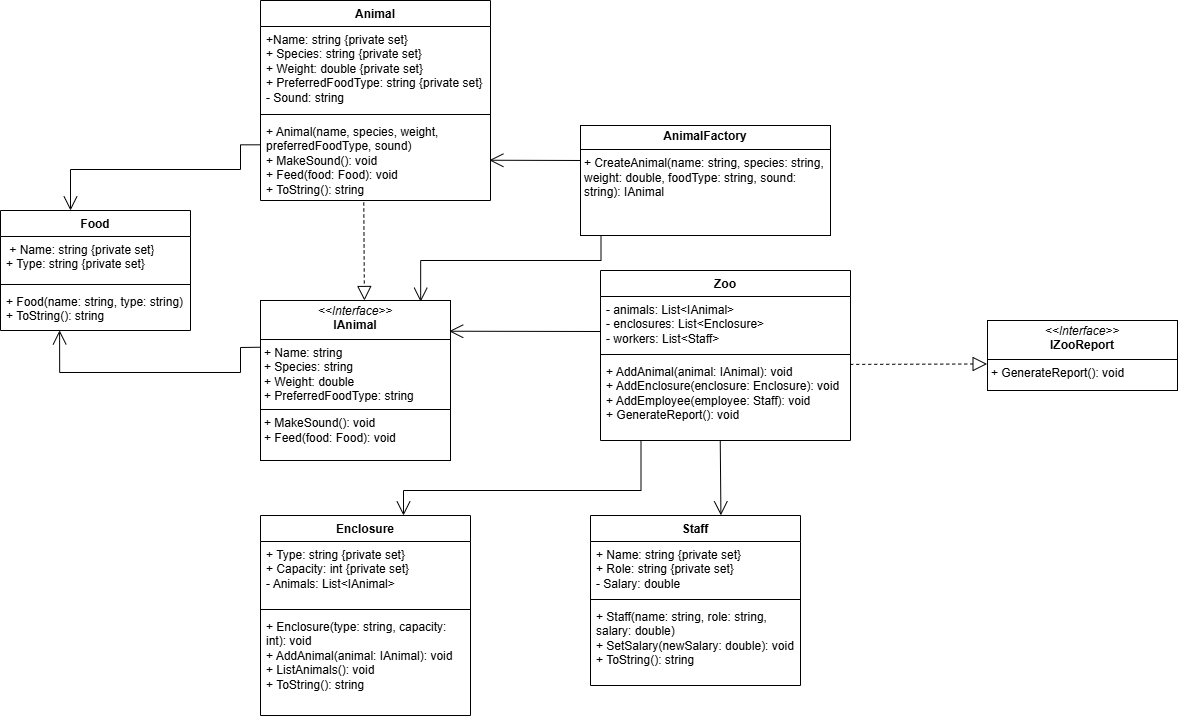

The diagram above was exported from draw.io. Its source (the exported page's mxGraphModel, read from the mxfile embedded in the PNG):
<mxGraphModel dx="2550" dy="743" grid="1" gridSize="10" guides="1" tooltips="1" connect="1" arrows="1" fold="1" page="1" pageScale="1" pageWidth="827" pageHeight="1169" math="0" shadow="0">
  <root>
    <mxCell id="0" />
    <mxCell id="1" parent="0" />
    <mxCell id="KGvUW8PBYQxCzBUc8qUG-4" value="Food" style="swimlane;fontStyle=1;align=center;verticalAlign=top;childLayout=stackLayout;horizontal=1;startSize=26;horizontalStack=0;resizeParent=1;resizeParentMax=0;resizeLast=0;collapsible=1;marginBottom=0;whiteSpace=wrap;html=1;" vertex="1" parent="1">
      <mxGeometry x="-160" y="280" width="190" height="120" as="geometry" />
    </mxCell>
    <mxCell id="KGvUW8PBYQxCzBUc8qUG-5" value="&amp;nbsp;+ Name: &lt;span class=&quot;hljs-built_in&quot;&gt;string&lt;/span&gt; {private set}&lt;br&gt;+ Type: &lt;span class=&quot;hljs-built_in&quot;&gt;string&lt;/span&gt; {private set}" style="text;strokeColor=none;fillColor=none;align=left;verticalAlign=top;spacingLeft=4;spacingRight=4;overflow=hidden;rotatable=0;points=[[0,0.5],[1,0.5]];portConstraint=eastwest;whiteSpace=wrap;html=1;" vertex="1" parent="KGvUW8PBYQxCzBUc8qUG-4">
      <mxGeometry y="26" width="190" height="44" as="geometry" />
    </mxCell>
    <mxCell id="KGvUW8PBYQxCzBUc8qUG-6" value="" style="line;strokeWidth=1;fillColor=none;align=left;verticalAlign=middle;spacingTop=-1;spacingLeft=3;spacingRight=3;rotatable=0;labelPosition=right;points=[];portConstraint=eastwest;strokeColor=inherit;" vertex="1" parent="KGvUW8PBYQxCzBUc8qUG-4">
      <mxGeometry y="70" width="190" height="8" as="geometry" />
    </mxCell>
    <mxCell id="KGvUW8PBYQxCzBUc8qUG-7" value="+ Food(name: &lt;span class=&quot;hljs-built_in&quot;&gt;string&lt;/span&gt;, &lt;span class=&quot;hljs-built_in&quot;&gt;type&lt;/span&gt;: &lt;span class=&quot;hljs-built_in&quot;&gt;string&lt;/span&gt;)&lt;br&gt;+ ToString(): &lt;span class=&quot;hljs-built_in&quot;&gt;string&lt;/span&gt;" style="text;strokeColor=none;fillColor=none;align=left;verticalAlign=top;spacingLeft=4;spacingRight=4;overflow=hidden;rotatable=0;points=[[0,0.5],[1,0.5]];portConstraint=eastwest;whiteSpace=wrap;html=1;" vertex="1" parent="KGvUW8PBYQxCzBUc8qUG-4">
      <mxGeometry y="78" width="190" height="42" as="geometry" />
    </mxCell>
    <mxCell id="KGvUW8PBYQxCzBUc8qUG-8" value="Enclosure" style="swimlane;fontStyle=1;align=center;verticalAlign=top;childLayout=stackLayout;horizontal=1;startSize=26;horizontalStack=0;resizeParent=1;resizeParentMax=0;resizeLast=0;collapsible=1;marginBottom=0;whiteSpace=wrap;html=1;" vertex="1" parent="1">
      <mxGeometry x="100" y="585" width="210" height="200" as="geometry" />
    </mxCell>
    <mxCell id="KGvUW8PBYQxCzBUc8qUG-9" value="+ Type: string {&lt;span class=&quot;hljs-keyword&quot;&gt;private&lt;/span&gt; &lt;span class=&quot;hljs-keyword&quot;&gt;set&lt;/span&gt;}&lt;br&gt;+ Capacity: int {&lt;span class=&quot;hljs-keyword&quot;&gt;private&lt;/span&gt; &lt;span class=&quot;hljs-keyword&quot;&gt;set&lt;/span&gt;}&lt;br&gt;&lt;span class=&quot;hljs-section&quot;&gt;- Animals: List&lt;span class=&quot;language-xml&quot;&gt;&lt;span class=&quot;hljs-tag&quot;&gt;&amp;lt;&lt;span class=&quot;hljs-name&quot;&gt;IAnimal&lt;/span&gt;&amp;gt;&lt;/span&gt;&lt;/span&gt;&lt;/span&gt;" style="text;strokeColor=none;fillColor=none;align=left;verticalAlign=top;spacingLeft=4;spacingRight=4;overflow=hidden;rotatable=0;points=[[0,0.5],[1,0.5]];portConstraint=eastwest;whiteSpace=wrap;html=1;" vertex="1" parent="KGvUW8PBYQxCzBUc8qUG-8">
      <mxGeometry y="26" width="210" height="64" as="geometry" />
    </mxCell>
    <mxCell id="KGvUW8PBYQxCzBUc8qUG-10" value="" style="line;strokeWidth=1;fillColor=none;align=left;verticalAlign=middle;spacingTop=-1;spacingLeft=3;spacingRight=3;rotatable=0;labelPosition=right;points=[];portConstraint=eastwest;strokeColor=inherit;" vertex="1" parent="KGvUW8PBYQxCzBUc8qUG-8">
      <mxGeometry y="90" width="210" height="8" as="geometry" />
    </mxCell>
    <mxCell id="KGvUW8PBYQxCzBUc8qUG-11" value="+ Enclosure(type: string, capacity: int): void&lt;br&gt;+ AddAnimal(animal: IAnimal): void&lt;br&gt;+ ListAnimals(): void&lt;br&gt;&lt;span class=&quot;hljs-section&quot;&gt;+ ToString(): string&lt;/span&gt;" style="text;strokeColor=none;fillColor=none;align=left;verticalAlign=top;spacingLeft=4;spacingRight=4;overflow=hidden;rotatable=0;points=[[0,0.5],[1,0.5]];portConstraint=eastwest;whiteSpace=wrap;html=1;" vertex="1" parent="KGvUW8PBYQxCzBUc8qUG-8">
      <mxGeometry y="98" width="210" height="102" as="geometry" />
    </mxCell>
    <mxCell id="KGvUW8PBYQxCzBUc8qUG-12" value="Zoo" style="swimlane;fontStyle=1;align=center;verticalAlign=top;childLayout=stackLayout;horizontal=1;startSize=26;horizontalStack=0;resizeParent=1;resizeParentMax=0;resizeLast=0;collapsible=1;marginBottom=0;whiteSpace=wrap;html=1;" vertex="1" parent="1">
      <mxGeometry x="440" y="340" width="250" height="170" as="geometry" />
    </mxCell>
    <mxCell id="KGvUW8PBYQxCzBUc8qUG-13" value="- animals: List&lt;span class=&quot;language-xml&quot;&gt;&amp;lt;&lt;span class=&quot;hljs-name&quot;&gt;IAnimal&lt;/span&gt;&amp;gt;&lt;/span&gt;&lt;div&gt;- enclosures: List&lt;span class=&quot;language-xml&quot;&gt;&amp;lt;&lt;span class=&quot;hljs-name&quot;&gt;Enclosure&lt;/span&gt;&amp;gt;&lt;/span&gt;&lt;/div&gt;&lt;div&gt;&lt;span class=&quot;hljs-section&quot;&gt;- workers: List&lt;span class=&quot;language-xml&quot;&gt;&lt;span class=&quot;hljs-tag&quot;&gt;&amp;lt;&lt;span class=&quot;hljs-name&quot;&gt;Staff&lt;/span&gt;&amp;gt;&lt;/span&gt;&lt;/span&gt;&lt;/span&gt;&lt;/div&gt;" style="text;strokeColor=none;fillColor=none;align=left;verticalAlign=top;spacingLeft=4;spacingRight=4;overflow=hidden;rotatable=0;points=[[0,0.5],[1,0.5]];portConstraint=eastwest;whiteSpace=wrap;html=1;" vertex="1" parent="KGvUW8PBYQxCzBUc8qUG-12">
      <mxGeometry y="26" width="250" height="54" as="geometry" />
    </mxCell>
    <mxCell id="KGvUW8PBYQxCzBUc8qUG-14" value="" style="line;strokeWidth=1;fillColor=none;align=left;verticalAlign=middle;spacingTop=-1;spacingLeft=3;spacingRight=3;rotatable=0;labelPosition=right;points=[];portConstraint=eastwest;strokeColor=inherit;" vertex="1" parent="KGvUW8PBYQxCzBUc8qUG-12">
      <mxGeometry y="80" width="250" height="8" as="geometry" />
    </mxCell>
    <mxCell id="KGvUW8PBYQxCzBUc8qUG-15" value="+ AddAnimal(animal: IAnimal): void&lt;div&gt;+ AddEnclosure(enclosure: Enclosure): void&lt;/div&gt;&lt;div&gt;+ AddEmployee(employee: Staff): void&lt;/div&gt;&lt;div&gt;&lt;span class=&quot;hljs-section&quot;&gt;+ GenerateReport(): void&lt;/span&gt;&lt;/div&gt;" style="text;strokeColor=none;fillColor=none;align=left;verticalAlign=top;spacingLeft=4;spacingRight=4;overflow=hidden;rotatable=0;points=[[0,0.5],[1,0.5]];portConstraint=eastwest;whiteSpace=wrap;html=1;" vertex="1" parent="KGvUW8PBYQxCzBUc8qUG-12">
      <mxGeometry y="88" width="250" height="82" as="geometry" />
    </mxCell>
    <mxCell id="KGvUW8PBYQxCzBUc8qUG-16" value="&lt;p style=&quot;margin:0px;margin-top:4px;text-align:center;&quot;&gt;&lt;i&gt;&amp;lt;&amp;lt;Interface&amp;gt;&amp;gt;&lt;/i&gt;&lt;br&gt;&lt;b&gt;IAnimal&lt;/b&gt;&lt;/p&gt;&lt;hr size=&quot;1&quot; style=&quot;border-style:solid;&quot;&gt;&lt;p style=&quot;margin:0px;margin-left:4px;&quot;&gt;+ &lt;span class=&quot;hljs-type&quot;&gt;Name&lt;/span&gt;: string&lt;br&gt;+ Species: string&lt;br&gt;+ Weight: &lt;span class=&quot;hljs-type&quot;&gt;double&lt;/span&gt;&lt;br&gt;+ PreferredFoodType: string&lt;/p&gt;&lt;hr size=&quot;1&quot; style=&quot;border-style:solid;&quot;&gt;&lt;p style=&quot;margin:0px;margin-left:4px;&quot;&gt;+ MakeSound(): void&lt;/p&gt;&lt;p style=&quot;margin:0px;margin-left:4px;&quot;&gt;+ Feed(food: Food): void&lt;/p&gt;" style="verticalAlign=top;align=left;overflow=fill;html=1;whiteSpace=wrap;" vertex="1" parent="1">
      <mxGeometry x="100" y="370" width="190" height="160" as="geometry" />
    </mxCell>
    <mxCell id="KGvUW8PBYQxCzBUc8qUG-17" value="&lt;p style=&quot;margin:0px;margin-top:4px;text-align:center;&quot;&gt;&lt;i&gt;&amp;lt;&amp;lt;Interface&amp;gt;&amp;gt;&lt;/i&gt;&lt;br&gt;&lt;b&gt;IZooReport&lt;/b&gt;&lt;/p&gt;&lt;hr size=&quot;1&quot; style=&quot;border-style:solid;&quot;&gt;&lt;p style=&quot;margin:0px;margin-left:4px;&quot;&gt;&lt;span style=&quot;background-color: transparent; color: light-dark(rgb(0, 0, 0), rgb(255, 255, 255));&quot;&gt;+ GenerateReport(): void&lt;/span&gt;&lt;/p&gt;" style="verticalAlign=top;align=left;overflow=fill;html=1;whiteSpace=wrap;" vertex="1" parent="1">
      <mxGeometry x="827" y="390" width="190" height="70" as="geometry" />
    </mxCell>
    <mxCell id="KGvUW8PBYQxCzBUc8qUG-19" value="Staff" style="swimlane;fontStyle=1;align=center;verticalAlign=top;childLayout=stackLayout;horizontal=1;startSize=26;horizontalStack=0;resizeParent=1;resizeParentMax=0;resizeLast=0;collapsible=1;marginBottom=0;whiteSpace=wrap;html=1;" vertex="1" parent="1">
      <mxGeometry x="430" y="585" width="210" height="170" as="geometry" />
    </mxCell>
    <mxCell id="KGvUW8PBYQxCzBUc8qUG-20" value="+ Name: &lt;span class=&quot;hljs-keyword&quot;&gt;string&lt;/span&gt; {&lt;span class=&quot;hljs-keyword&quot;&gt;private&lt;/span&gt; set}&lt;br&gt;+ Role: &lt;span class=&quot;hljs-keyword&quot;&gt;string&lt;/span&gt; {&lt;span class=&quot;hljs-keyword&quot;&gt;private&lt;/span&gt; set}&lt;br&gt;- Salary: &lt;span class=&quot;hljs-keyword&quot;&gt;double&lt;/span&gt;" style="text;strokeColor=none;fillColor=none;align=left;verticalAlign=top;spacingLeft=4;spacingRight=4;overflow=hidden;rotatable=0;points=[[0,0.5],[1,0.5]];portConstraint=eastwest;whiteSpace=wrap;html=1;" vertex="1" parent="KGvUW8PBYQxCzBUc8qUG-19">
      <mxGeometry y="26" width="210" height="54" as="geometry" />
    </mxCell>
    <mxCell id="KGvUW8PBYQxCzBUc8qUG-21" value="" style="line;strokeWidth=1;fillColor=none;align=left;verticalAlign=middle;spacingTop=-1;spacingLeft=3;spacingRight=3;rotatable=0;labelPosition=right;points=[];portConstraint=eastwest;strokeColor=inherit;" vertex="1" parent="KGvUW8PBYQxCzBUc8qUG-19">
      <mxGeometry y="80" width="210" height="8" as="geometry" />
    </mxCell>
    <mxCell id="KGvUW8PBYQxCzBUc8qUG-22" value="+ &lt;span class=&quot;hljs-title function_ invoke__&quot;&gt;Staff&lt;/span&gt;(&lt;span class=&quot;hljs-attr&quot;&gt;name&lt;/span&gt;: &lt;span class=&quot;hljs-keyword&quot;&gt;string&lt;/span&gt;, &lt;span class=&quot;hljs-attr&quot;&gt;role&lt;/span&gt;: &lt;span class=&quot;hljs-keyword&quot;&gt;string&lt;/span&gt;, &lt;span class=&quot;hljs-attr&quot;&gt;salary&lt;/span&gt;: &lt;span class=&quot;hljs-keyword&quot;&gt;double&lt;/span&gt;)&lt;br&gt;+ &lt;span class=&quot;hljs-title function_ invoke__&quot;&gt;SetSalary&lt;/span&gt;(&lt;span class=&quot;hljs-attr&quot;&gt;newSalary&lt;/span&gt;: &lt;span class=&quot;hljs-keyword&quot;&gt;double&lt;/span&gt;): void&lt;br&gt;+ &lt;span class=&quot;hljs-title function_ invoke__&quot;&gt;ToString&lt;/span&gt;(): &lt;span class=&quot;hljs-keyword&quot;&gt;string&lt;/span&gt;" style="text;strokeColor=none;fillColor=none;align=left;verticalAlign=top;spacingLeft=4;spacingRight=4;overflow=hidden;rotatable=0;points=[[0,0.5],[1,0.5]];portConstraint=eastwest;whiteSpace=wrap;html=1;" vertex="1" parent="KGvUW8PBYQxCzBUc8qUG-19">
      <mxGeometry y="88" width="210" height="82" as="geometry" />
    </mxCell>
    <mxCell id="KGvUW8PBYQxCzBUc8qUG-23" value="Animal" style="swimlane;fontStyle=1;align=center;verticalAlign=top;childLayout=stackLayout;horizontal=1;startSize=26;horizontalStack=0;resizeParent=1;resizeParentMax=0;resizeLast=0;collapsible=1;marginBottom=0;whiteSpace=wrap;html=1;" vertex="1" parent="1">
      <mxGeometry x="100" y="70" width="230" height="200" as="geometry" />
    </mxCell>
    <mxCell id="KGvUW8PBYQxCzBUc8qUG-24" value="+Name: string {&lt;span class=&quot;hljs-keyword&quot;&gt;private&lt;/span&gt; &lt;span class=&quot;hljs-keyword&quot;&gt;set&lt;/span&gt;}&lt;div&gt;+ Species: &lt;span class=&quot;hljs-built_in&quot;&gt;string&amp;nbsp;&lt;/span&gt;{&lt;span class=&quot;hljs-keyword&quot;&gt;private&lt;/span&gt; &lt;span class=&quot;hljs-keyword&quot;&gt;set&lt;/span&gt;}&lt;br&gt;&lt;div&gt;+ Weight: double&amp;nbsp;&lt;span style=&quot;background-color: transparent; color: light-dark(rgb(0, 0, 0), rgb(255, 255, 255));&quot;&gt;{&lt;/span&gt;&lt;span style=&quot;background-color: transparent; color: light-dark(rgb(0, 0, 0), rgb(255, 255, 255));&quot; class=&quot;hljs-keyword&quot;&gt;private&lt;/span&gt;&lt;span style=&quot;background-color: transparent; color: light-dark(rgb(0, 0, 0), rgb(255, 255, 255));&quot;&gt; &lt;/span&gt;&lt;span style=&quot;background-color: transparent; color: light-dark(rgb(0, 0, 0), rgb(255, 255, 255));&quot; class=&quot;hljs-keyword&quot;&gt;set&lt;/span&gt;&lt;span style=&quot;background-color: transparent; color: light-dark(rgb(0, 0, 0), rgb(255, 255, 255));&quot;&gt;}&lt;/span&gt;&lt;/div&gt;&lt;/div&gt;&lt;div&gt;+ PreferredFoodType: &lt;span class=&quot;hljs-built_in&quot;&gt;string&amp;nbsp;&lt;/span&gt;&lt;span style=&quot;background-color: transparent; color: light-dark(rgb(0, 0, 0), rgb(255, 255, 255));&quot;&gt;{&lt;/span&gt;&lt;span style=&quot;background-color: transparent; color: light-dark(rgb(0, 0, 0), rgb(255, 255, 255));&quot; class=&quot;hljs-keyword&quot;&gt;private&lt;/span&gt;&lt;span style=&quot;background-color: transparent; color: light-dark(rgb(0, 0, 0), rgb(255, 255, 255));&quot;&gt; &lt;/span&gt;&lt;span style=&quot;background-color: transparent; color: light-dark(rgb(0, 0, 0), rgb(255, 255, 255));&quot; class=&quot;hljs-keyword&quot;&gt;set&lt;/span&gt;&lt;span style=&quot;background-color: transparent; color: light-dark(rgb(0, 0, 0), rgb(255, 255, 255));&quot;&gt;}&lt;/span&gt;&lt;/div&gt;&lt;div&gt;&lt;span class=&quot;hljs-built_in&quot;&gt;- Sound: &lt;span class=&quot;hljs-built_in&quot;&gt;string&lt;/span&gt;&lt;/span&gt;&lt;/div&gt;" style="text;strokeColor=none;fillColor=none;align=left;verticalAlign=top;spacingLeft=4;spacingRight=4;overflow=hidden;rotatable=0;points=[[0,0.5],[1,0.5]];portConstraint=eastwest;whiteSpace=wrap;html=1;" vertex="1" parent="KGvUW8PBYQxCzBUc8qUG-23">
      <mxGeometry y="26" width="230" height="84" as="geometry" />
    </mxCell>
    <mxCell id="KGvUW8PBYQxCzBUc8qUG-25" value="" style="line;strokeWidth=1;fillColor=none;align=left;verticalAlign=middle;spacingTop=-1;spacingLeft=3;spacingRight=3;rotatable=0;labelPosition=right;points=[];portConstraint=eastwest;strokeColor=inherit;" vertex="1" parent="KGvUW8PBYQxCzBUc8qUG-23">
      <mxGeometry y="110" width="230" height="8" as="geometry" />
    </mxCell>
    <mxCell id="KGvUW8PBYQxCzBUc8qUG-26" value="+ Animal(name, species, weight, preferredFoodType, sound)&lt;br&gt;+ MakeSound(): void&lt;br&gt;+ Feed(food: Food): void&lt;div&gt;+ ToString(): &lt;span class=&quot;hljs-built_in&quot;&gt;string&lt;/span&gt;&lt;/div&gt;" style="text;strokeColor=none;fillColor=none;align=left;verticalAlign=top;spacingLeft=4;spacingRight=4;overflow=hidden;rotatable=0;points=[[0,0.5],[1,0.5]];portConstraint=eastwest;whiteSpace=wrap;html=1;" vertex="1" parent="KGvUW8PBYQxCzBUc8qUG-23">
      <mxGeometry y="118" width="230" height="82" as="geometry" />
    </mxCell>
    <mxCell id="KGvUW8PBYQxCzBUc8qUG-27" value="&lt;p style=&quot;margin:0px;margin-top:4px;text-align:center;&quot;&gt;&lt;b&gt;AnimalFactory&lt;/b&gt;&lt;/p&gt;&lt;hr size=&quot;1&quot; style=&quot;border-style:solid;&quot;&gt;&lt;p style=&quot;margin:0px;margin-left:4px;&quot;&gt;+ CreateAnimal(&lt;span class=&quot;hljs-type&quot;&gt;name&lt;/span&gt;: string, species: string, weight: &lt;span class=&quot;hljs-type&quot;&gt;double&lt;/span&gt;, foodType: string, sound: string): IAnimal&lt;/p&gt;" style="verticalAlign=top;align=left;overflow=fill;html=1;whiteSpace=wrap;" vertex="1" parent="1">
      <mxGeometry x="420" y="195" width="250" height="110" as="geometry" />
    </mxCell>
    <mxCell id="KGvUW8PBYQxCzBUc8qUG-28" value="" style="endArrow=block;dashed=1;endFill=0;endSize=12;html=1;rounded=0;exitX=0.449;exitY=1.024;exitDx=0;exitDy=0;exitPerimeter=0;entryX=0.547;entryY=0;entryDx=0;entryDy=0;entryPerimeter=0;" edge="1" parent="1" source="KGvUW8PBYQxCzBUc8qUG-26" target="KGvUW8PBYQxCzBUc8qUG-16">
      <mxGeometry width="160" relative="1" as="geometry">
        <mxPoint x="160" y="320" as="sourcePoint" />
        <mxPoint x="320" y="320" as="targetPoint" />
      </mxGeometry>
    </mxCell>
    <mxCell id="KGvUW8PBYQxCzBUc8qUG-31" value="" style="endArrow=open;endFill=1;endSize=12;html=1;rounded=0;entryX=0.993;entryY=0.192;entryDx=0;entryDy=0;entryPerimeter=0;" edge="1" parent="1" target="KGvUW8PBYQxCzBUc8qUG-16">
      <mxGeometry width="160" relative="1" as="geometry">
        <mxPoint x="440" y="401" as="sourcePoint" />
        <mxPoint x="360" y="424.5" as="targetPoint" />
      </mxGeometry>
    </mxCell>
    <mxCell id="KGvUW8PBYQxCzBUc8qUG-32" value="" style="endArrow=open;endFill=1;endSize=12;html=1;rounded=0;entryX=0.621;entryY=-0.001;entryDx=0;entryDy=0;entryPerimeter=0;exitX=0.479;exitY=0.999;exitDx=0;exitDy=0;exitPerimeter=0;" edge="1" parent="1" source="KGvUW8PBYQxCzBUc8qUG-15" target="KGvUW8PBYQxCzBUc8qUG-19">
      <mxGeometry width="160" relative="1" as="geometry">
        <mxPoint x="621" y="550" as="sourcePoint" />
        <mxPoint x="470" y="550" as="targetPoint" />
      </mxGeometry>
    </mxCell>
    <mxCell id="KGvUW8PBYQxCzBUc8qUG-33" value="" style="endArrow=open;endFill=1;endSize=12;html=1;rounded=0;entryX=0.676;entryY=0.002;entryDx=0;entryDy=0;entryPerimeter=0;edgeStyle=orthogonalEdgeStyle;exitX=0.162;exitY=1.011;exitDx=0;exitDy=0;exitPerimeter=0;" edge="1" parent="1" source="KGvUW8PBYQxCzBUc8qUG-15">
      <mxGeometry width="160" relative="1" as="geometry">
        <mxPoint x="480" y="549.6" as="sourcePoint" />
        <mxPoint x="241.96000000000004" y="585" as="targetPoint" />
        <Array as="points">
          <mxPoint x="481" y="560" />
          <mxPoint x="243" y="560" />
          <mxPoint x="243" y="585" />
        </Array>
      </mxGeometry>
    </mxCell>
    <mxCell id="KGvUW8PBYQxCzBUc8qUG-35" value="" style="endArrow=block;dashed=1;endFill=0;endSize=12;html=1;rounded=0;exitX=0.999;exitY=0.072;exitDx=0;exitDy=0;exitPerimeter=0;entryX=-0.002;entryY=0.621;entryDx=0;entryDy=0;entryPerimeter=0;" edge="1" parent="1" source="KGvUW8PBYQxCzBUc8qUG-15" target="KGvUW8PBYQxCzBUc8qUG-17">
      <mxGeometry width="160" relative="1" as="geometry">
        <mxPoint x="740" y="390" as="sourcePoint" />
        <mxPoint x="741" y="488" as="targetPoint" />
      </mxGeometry>
    </mxCell>
    <mxCell id="KGvUW8PBYQxCzBUc8qUG-38" value="" style="endArrow=open;endFill=1;endSize=12;html=1;rounded=0;entryX=0.843;entryY=0.008;entryDx=0;entryDy=0;entryPerimeter=0;edgeStyle=orthogonalEdgeStyle;exitX=0.082;exitY=0.997;exitDx=0;exitDy=0;exitPerimeter=0;" edge="1" parent="1" source="KGvUW8PBYQxCzBUc8qUG-27" target="KGvUW8PBYQxCzBUc8qUG-16">
      <mxGeometry width="160" relative="1" as="geometry">
        <mxPoint x="440" y="320" as="sourcePoint" />
        <mxPoint x="260" y="370" as="targetPoint" />
        <Array as="points">
          <mxPoint x="441" y="330" />
          <mxPoint x="260" y="330" />
        </Array>
      </mxGeometry>
    </mxCell>
    <mxCell id="KGvUW8PBYQxCzBUc8qUG-41" value="" style="endArrow=open;endFill=1;endSize=12;html=1;rounded=0;entryX=0.995;entryY=0.509;entryDx=0;entryDy=0;entryPerimeter=0;exitX=0;exitY=0.318;exitDx=0;exitDy=0;exitPerimeter=0;" edge="1" parent="1" source="KGvUW8PBYQxCzBUc8qUG-27" target="KGvUW8PBYQxCzBUc8qUG-26">
      <mxGeometry width="160" relative="1" as="geometry">
        <mxPoint x="420" y="230" as="sourcePoint" />
        <mxPoint x="330" y="230" as="targetPoint" />
      </mxGeometry>
    </mxCell>
    <mxCell id="KGvUW8PBYQxCzBUc8qUG-44" value="" style="endArrow=open;endFill=1;endSize=12;html=1;rounded=0;edgeStyle=orthogonalEdgeStyle;exitX=-0.002;exitY=0.292;exitDx=0;exitDy=0;exitPerimeter=0;entryX=0.311;entryY=0.997;entryDx=0;entryDy=0;entryPerimeter=0;" edge="1" parent="1" source="KGvUW8PBYQxCzBUc8qUG-16" target="KGvUW8PBYQxCzBUc8qUG-7">
      <mxGeometry width="160" relative="1" as="geometry">
        <mxPoint x="81" y="417" as="sourcePoint" />
        <mxPoint x="-100" y="420" as="targetPoint" />
        <Array as="points">
          <mxPoint x="98" y="417" />
          <mxPoint x="80" y="417" />
          <mxPoint x="80" y="442" />
          <mxPoint x="-101" y="442" />
        </Array>
      </mxGeometry>
    </mxCell>
    <mxCell id="KGvUW8PBYQxCzBUc8qUG-45" value="" style="endArrow=open;endFill=1;endSize=12;html=1;rounded=0;edgeStyle=orthogonalEdgeStyle;exitX=0.001;exitY=0.321;exitDx=0;exitDy=0;exitPerimeter=0;" edge="1" parent="1" source="KGvUW8PBYQxCzBUc8qUG-26" target="KGvUW8PBYQxCzBUc8qUG-4">
      <mxGeometry width="160" relative="1" as="geometry">
        <mxPoint x="91" y="214" as="sourcePoint" />
        <mxPoint x="-90" y="280" as="targetPoint" />
        <Array as="points">
          <mxPoint x="80" y="214" />
          <mxPoint x="80" y="239" />
          <mxPoint x="-90" y="239" />
        </Array>
      </mxGeometry>
    </mxCell>
  </root>
</mxGraphModel>